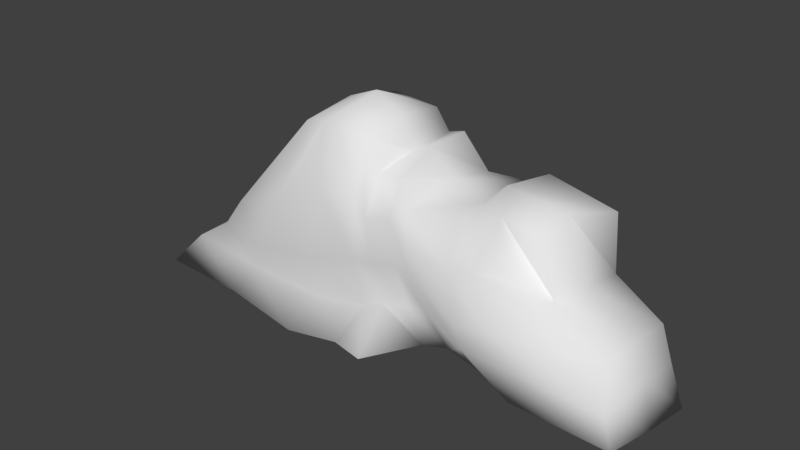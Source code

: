 # Source: RT5.blend  (saved by Blender 2.78.0; exported with 4.5.12 LTS)
import bpy
from mathutils import Matrix  # noqa: F401  (used for matrix-valued properties, if any)

bpy.ops.wm.read_factory_settings(use_empty=True)
scene = bpy.context.scene
scene.name = 'Scene'

# ---- collections
col_collection_1 = bpy.data.collections.new('Collection 1'); scene.collection.children.link(col_collection_1)

# ---- world
world_world = bpy.data.worlds.new('World'); scene.world = world_world
world_world.color = (0.05088, 0.05088, 0.05088)
world_world.use_sun_shadow = False
world_world.sun_shadow_jitter_overblur = 0.0
world_world.cycles.sampling_method = 'MANUAL'

# ---- meshes
me_cube_001 = bpy.data.meshes.new('Cube.001')
me_cube_001.from_pydata([(-4.383, -0.8527, -0.9347), (-1.562, -0.6317, 2.076), (-4.105, 0.8676, -1.006), (-1.288, 0.8535, 2.132), (3.373, -0.7775, -0.8229), (2.185, -0.6518, 1.5), (3.578, 0.6524, -0.8954), (2.4, 0.6912, 1.477), (0.5688, 1.001, -0.2242), (0.08065, 0.6384, 1.948), (0.707, -1.0, -0.3174), (-0.03369, -0.5709, 1.652), (-3.248, -0.7227, 0.02561), (-3.243, 0.7012, 0.04149), (3.152, 0.7251, 0.1518), (3.186, -0.7501, 0.368), (0.256, -1.0, 0.6704), (0.246, 1.144, 0.5898), (-1.019, 0.6164, -0.8939), (-1.066, -0.5687, 2.124), (-0.8915, 0.7338, 2.16), (-1.434, -1.297, -0.8179), (-1.183, 1.197, 0.3019), (-1.152, -1.12, 0.3474), (1.4, 0.6801, 1.698), (2.01, -0.9377, -0.642), (2.25, 1.39, -0.7469), (1.502, -0.5092, 1.574), (1.765, -1.125, 0.3699), (1.772, 1.017, 0.4248), (1.286, 1.188, -0.5272), (1.009, -0.6442, 1.31), (1.369, -1.246, 0.3813), (0.9894, 0.8818, 1.405), (1.391, -0.7407, -0.5405), (1.351, 1.0, 0.4918), (1.107, 1.053, -0.2086), (0.3301, -0.9194, 1.443), (0.5098, -1.0, 0.629), (0.4635, 0.6764, 1.462), (1.104, -0.9924, -0.2096), (0.4961, 1.198, 0.5183), (-0.2662, 0.7619, 1.813), (0.1523, -1.614, -0.4536), (-0.178, 1.033, 0.5631), (0.0997, 0.9934, -0.3985), (-0.3259, -0.6337, 1.657), (-0.173, -1.0, 0.572), (-0.1374, 0.9998, -0.7207), (-0.6051, -0.5816, 2.061), (-0.4225, -1.0, 0.5147), (-0.5248, 0.818, 2.087), (-0.5484, -1.297, -0.6472), (-0.4352, 1.08, 0.4962), (-4.297, 0.0007986, -1.092), (-1.369, 0.01033, 2.281), (3.494, -1.365e-08, -0.8801), (2.128, -5.391e-08, 1.615), (-0.004027, 0.00186, 1.906), (0.5094, -0.03224, -0.1971), (3.171, -6.37e-08, 0.2743), (-3.43, -0.009035, -0.05293), (-1.019, 0.0, -0.8934), (-0.8915, -2.02e-07, 2.478), (1.22, -5.96e-08, 1.73), (2.131, 0.01726, -0.7795), (1.161, -5.96e-08, -0.6571), (0.9267, 0.001019, 1.421), (0.9302, -0.03107, -0.09883), (0.36, 0.01993, 1.572), (-0.2836, -1.192e-07, 1.771), (0.1012, -0.007274, -0.3904), (-0.1371, -0.0001967, -0.7206), (-0.4689, -0.001183, 2.228), (-2.893, -0.7229, 0.5067), (-2.893, 0.7204, 0.5067), (2.435, 0.7251, 0.606), (2.386, -0.6459, 0.8152), (0.1156, -0.9503, 1.285), (0.1996, 0.8123, 1.281), (-1.037, 1.013, 1.333), (-1.05, -0.9682, 1.337), (1.492, -1.043, 1.057), (1.488, 1.0, 1.078), (1.138, 1.002, 0.9524), (1.154, -1.032, 0.895), (0.4551, 0.9874, 0.9999), (0.4251, -0.9925, 1.043), (-0.2306, -0.9986, 1.176), (-0.2278, 1.0, 1.171), (-0.4462, 0.9956, 1.377), (-0.4489, -0.9688, 1.377), (2.453, 1.292e-05, 0.729), (-2.83, 0.002675, 0.7621), (-3.704, 0.6367, -0.424), (3.325, 0.7206, -0.3455), (3.345, -0.9659, -0.2089), (0.4815, -1.0, 0.1765), (0.4767, 1.069, 0.1381), (-3.75, -0.8018, -0.2979), (-1.094, -0.9911, -0.2714), (-1.102, 1.108, -0.2979), (2.099, 1.195, -0.1495), (1.945, -1.0, -0.1337), (1.315, 1.034, -0.08039), (1.377, -1.093, -0.05928), (0.8032, 1.047, 0.1849), (0.8095, -1.041, 0.193), (0.04092, -1.0, 0.04987), (0.0254, 0.9958, 0.045), (-0.3646, 0.9505, -0.1293), (-0.2835, -0.9942, -0.103), (-3.867, 0.001786, -0.597), (3.342, -4.959e-08, -0.2217), (-2.562, 0.742, -0.9498), (-1.314, -0.6002, 2.1), (-2.2, -1.119, 0.1865), (-1.09, 0.7936, 2.146), (-2.909, -0.9833, -0.8763), (-2.213, 0.9505, 0.1717), (-2.658, 0.0003993, -0.9925), (-1.13, 0.005166, 2.38), (-1.965, 1.162, 0.92), (-1.971, -0.8473, 0.9216), (-2.403, 0.8722, -0.3609), (-2.422, -0.9564, -0.2847)], [], [(93, 55, 3, 75), (83, 24, 7, 76), (92, 57, 5, 77), (123, 115, 1, 74), (65, 56, 4, 25), (121, 55, 1, 115), (69, 58, 11, 37), (71, 59, 10, 43), (87, 37, 11, 78), (89, 42, 9, 79), (109, 44, 17, 98), (107, 38, 16, 97), (125, 116, 12, 99), (113, 60, 15, 96), (102, 29, 14, 95), (112, 61, 13, 94), (111, 50, 23, 100), (124, 119, 22, 101), (122, 117, 20, 80), (120, 62, 21, 118), (73, 63, 19, 49), (91, 49, 19, 81), (104, 35, 29, 102), (96, 15, 28, 103), (77, 5, 27, 82), (57, 64, 27, 5), (66, 65, 25, 34), (84, 33, 24, 83), (86, 39, 33, 84), (68, 66, 34, 40), (106, 41, 35, 104), (103, 28, 32, 105), (82, 27, 31, 85), (64, 67, 31, 27), (98, 17, 41, 106), (59, 68, 40, 10), (79, 9, 39, 86), (105, 32, 38, 107), (85, 31, 37, 87), (67, 69, 37, 31), (78, 11, 46, 88), (58, 70, 46, 11), (97, 16, 47, 108), (110, 53, 44, 109), (90, 51, 42, 89), (72, 71, 43, 52), (62, 72, 52, 21), (80, 20, 51, 90), (101, 22, 53, 110), (88, 46, 49, 91), (70, 73, 49, 46), (108, 47, 50, 111), (42, 51, 73, 70), (18, 48, 72, 62), (48, 45, 71, 72), (9, 42, 70, 58), (33, 39, 69, 67), (8, 36, 68, 59), (24, 33, 67, 64), (36, 30, 66, 68), (30, 26, 65, 66), (7, 24, 64, 57), (51, 20, 63, 73), (114, 18, 62, 120), (99, 12, 61, 112), (95, 14, 60, 113), (45, 8, 59, 71), (39, 9, 58, 69), (117, 3, 55, 121), (26, 6, 56, 65), (76, 7, 57, 92), (74, 1, 55, 93), (12, 74, 93, 61), (14, 76, 92, 60), (47, 88, 91, 50), (22, 80, 90, 53), (53, 90, 89, 44), (16, 78, 88, 47), (32, 85, 87, 38), (17, 79, 86, 41), (28, 82, 85, 32), (41, 86, 84, 35), (35, 84, 83, 29), (15, 77, 82, 28), (50, 91, 81, 23), (119, 122, 80, 22), (44, 89, 79, 17), (38, 87, 78, 16), (116, 123, 74, 12), (60, 92, 77, 15), (29, 83, 76, 14), (61, 93, 75, 13), (6, 95, 113, 56), (0, 99, 112, 54), (43, 108, 111, 52), (18, 101, 110, 48), (48, 110, 109, 45), (10, 97, 108, 43), (34, 105, 107, 40), (8, 98, 106, 36), (25, 103, 105, 34), (36, 106, 104, 30), (4, 96, 103, 25), (30, 104, 102, 26), (114, 124, 101, 18), (52, 111, 100, 21), (54, 112, 94, 2), (26, 102, 95, 6), (56, 113, 96, 4), (118, 125, 99, 0), (40, 107, 97, 10), (45, 109, 98, 8), (21, 100, 125, 118), (2, 94, 124, 114), (23, 81, 123, 116), (13, 75, 122, 119), (20, 117, 121, 63), (2, 114, 120, 54), (54, 120, 118, 0), (75, 3, 117, 122), (94, 13, 119, 124), (100, 23, 116, 125), (63, 121, 115, 19), (81, 19, 115, 123)])
me_cube_001.polygons.foreach_set('use_smooth', [True] * 124)
_uv = me_cube_001.uv_layers.new(name='uv')
_uv.uv.foreach_set('vector', [0.7325, 0.8149, 0.7344, 0.6457, 0.8234, 0.643, 0.8081, 0.8276, 0.1197, 0.2062, 0.05174, 0.2133, 0.07667, 0.114, 0.1678, 0.1119, 0.9083, 0.7424, 0.8975, 0.8359, 0.8312, 0.8162, 0.8398, 0.7456, 0.4524, 0.2438, 0.3281, 0.3104, 0.3305, 0.2858, 0.4929, 0.1506, 0.1407, 0.8627, 0.0006927, 0.8771, 0.003148, 0.7986, 0.1402, 0.7666, 0.7345, 0.6206, 0.7344, 0.6457, 0.6671, 0.6661, 0.6713, 0.6414, 0.2873, 0.8603, 0.2418, 0.8569, 0.267, 0.7998, 0.3006, 0.7666, 0.8103, 0.453, 0.8058, 0.4954, 0.7042, 0.5104, 0.6421, 0.4519, 0.445, 0.4834, 0.4024, 0.4744, 0.3766, 0.4367, 0.4188, 0.4529, 0.107, 0.3771, 0.03757, 0.3795, 0.02292, 0.3444, 0.09434, 0.3339, 0.2247, 0.3535, 0.1707, 0.3731, 0.1698, 0.331, 0.2165, 0.3085, 0.5347, 0.5202, 0.4884, 0.4911, 0.4836, 0.4659, 0.5355, 0.4873, 0.5785, 0.1971, 0.5313, 0.2211, 0.5425, 0.1143, 0.5762, 0.06405, 0.924, 0.6248, 0.918, 0.6768, 0.8392, 0.677, 0.8234, 0.6155, 0.2506, 0.1475, 0.1884, 0.1789, 0.2165, 0.04111, 0.2686, 0.02456, 0.7325, 0.9397, 0.7314, 0.8876, 0.8062, 0.8699, 0.799, 0.9228, 0.5634, 0.4106, 0.4988, 0.398, 0.5163, 0.3257, 0.5796, 0.3295, 0.2615, 0.5959, 0.2071, 0.5764, 0.1978, 0.474, 0.2596, 0.4667, 0.1316, 0.551, 0.001708, 0.4611, 0.0, 0.4412, 0.0887, 0.4575, 0.8218, 0.1733, 0.8161, 0.3368, 0.6816, 0.292, 0.7194, 0.1463, 0.7369, 0.5582, 0.7346, 0.5954, 0.6755, 0.6167, 0.6761, 0.5725, 0.4086, 0.397, 0.3332, 0.3807, 0.3257, 0.335, 0.4118, 0.337, 0.2405, 0.2252, 0.1805, 0.2207, 0.1884, 0.1789, 0.2506, 0.1475, 0.5799, 0.7714, 0.5174, 0.7556, 0.5186, 0.6162, 0.5702, 0.6324, 0.4684, 0.6763, 0.3968, 0.6578, 0.3866, 0.5891, 0.4457, 0.5899, 0.4453, 0.7875, 0.4328, 0.874, 0.384, 0.8429, 0.3785, 0.7758, 0.2395, 0.8495, 0.1407, 0.8627, 0.1402, 0.7666, 0.2054, 0.7788, 0.1322, 0.2413, 0.08355, 0.2552, 0.05174, 0.2133, 0.1197, 0.2062, 0.1258, 0.3092, 0.07468, 0.3071, 0.08355, 0.2552, 0.1322, 0.2413, 0.9174, 0.3208, 0.9804, 0.3202, 0.9776, 0.3949, 0.9316, 0.4177, 0.212, 0.2759, 0.1782, 0.3063, 0.1805, 0.2207, 0.2405, 0.2252, 0.5702, 0.6324, 0.5186, 0.6162, 0.518, 0.5774, 0.5624, 0.5765, 0.4457, 0.5899, 0.3866, 0.5891, 0.4147, 0.5403, 0.462, 0.5559, 0.4328, 0.874, 0.4294, 0.9079, 0.3637, 0.8937, 0.384, 0.8429, 0.2165, 0.3085, 0.1698, 0.331, 0.1782, 0.3063, 0.212, 0.2759, 0.8058, 0.4954, 0.8042, 0.5381, 0.7034, 0.5509, 0.7042, 0.5104, 0.09434, 0.3339, 0.02292, 0.3444, 0.07468, 0.3071, 0.1258, 0.3092, 0.5624, 0.5765, 0.518, 0.5774, 0.4884, 0.4911, 0.5347, 0.5202, 0.462, 0.5559, 0.4147, 0.5403, 0.4024, 0.4744, 0.445, 0.4834, 0.4294, 0.9079, 0.4235, 0.9608, 0.3257, 0.9542, 0.3637, 0.8937, 0.4188, 0.4529, 0.3766, 0.4367, 0.3762, 0.408, 0.4302, 0.4185, 0.9228, 0.4918, 0.954, 0.4935, 0.9563, 0.5565, 0.9267, 0.5483, 0.5355, 0.4873, 0.4836, 0.4659, 0.4932, 0.423, 0.548, 0.4432, 0.2418, 0.3926, 0.1777, 0.3989, 0.1707, 0.3731, 0.2247, 0.3535, 0.08501, 0.3985, 0.009153, 0.4049, 0.03757, 0.3795, 0.107, 0.3771, 0.8127, 0.426, 0.8103, 0.453, 0.6421, 0.4519, 0.6782, 0.3816, 0.8161, 0.3368, 0.8127, 0.426, 0.6782, 0.3816, 0.6816, 0.292, 0.0887, 0.4575, 0.0, 0.4412, 0.009153, 0.4049, 0.08501, 0.3985, 0.2596, 0.4667, 0.1978, 0.474, 0.1777, 0.3989, 0.2418, 0.3926, 0.998, 0.0, 0.9625, 0.05051, 0.9174, 0.07041, 0.973, 0.01085, 0.9752, 0.1135, 0.9264, 0.1294, 0.9174, 0.07041, 0.9625, 0.05051, 0.548, 0.4432, 0.4932, 0.423, 0.4988, 0.398, 0.5634, 0.4106, 0.998, 0.1864, 0.9658, 0.2024, 0.9264, 0.1294, 0.9752, 0.1135, 0.8806, 0.3389, 0.9174, 0.4294, 0.8127, 0.426, 0.8161, 0.3368, 0.9174, 0.4294, 0.915, 0.4562, 0.8103, 0.453, 0.8127, 0.426, 0.9174, 0.428, 0.9563, 0.4177, 0.954, 0.4935, 0.9228, 0.4918, 0.5217, 0.913, 0.4932, 0.9608, 0.4235, 0.9608, 0.4294, 0.9079, 0.9138, 0.5045, 0.9174, 0.5582, 0.8042, 0.5381, 0.8058, 0.4954, 0.506, 0.8655, 0.5217, 0.913, 0.4294, 0.9079, 0.4328, 0.874, 0.9415, 0.2141, 0.9804, 0.2024, 0.9804, 0.3202, 0.9174, 0.3208, 0.2395, 0.9685, 0.1446, 1.0, 0.1407, 0.8627, 0.2395, 0.8495, 0.5209, 0.772, 0.506, 0.8655, 0.4328, 0.874, 0.4453, 0.7875, 0.8228, 0.5686, 0.8123, 0.6031, 0.7346, 0.5954, 0.7369, 0.5582, 0.899, 0.1858, 0.8806, 0.3389, 0.8161, 0.3368, 0.8218, 0.1733, 0.648, 0.9207, 0.6572, 0.8661, 0.7314, 0.8876, 0.7325, 0.9397, 1.0, 0.6215, 0.9945, 0.6738, 0.918, 0.6768, 0.924, 0.6248, 0.915, 0.4562, 0.9138, 0.5045, 0.8058, 0.4954, 0.8103, 0.453, 0.3006, 0.9261, 0.2395, 0.9206, 0.2418, 0.8569, 0.2873, 0.8603, 0.8179, 0.623, 0.8234, 0.643, 0.7344, 0.6457, 0.7345, 0.6206, 0.1446, 1.0, 0.0, 0.9427, 0.0006927, 0.8771, 0.1407, 0.8627, 0.9848, 0.7393, 0.9728, 0.8217, 0.8975, 0.8359, 0.9083, 0.7424, 0.6571, 0.8231, 0.6671, 0.6661, 0.7344, 0.6457, 0.7325, 0.8149, 0.6572, 0.8661, 0.6571, 0.8231, 0.7325, 0.8149, 0.7314, 0.8876, 0.9945, 0.6738, 0.9848, 0.7393, 0.9083, 0.7424, 0.918, 0.6768, 0.4932, 0.423, 0.4302, 0.4185, 0.4086, 0.397, 0.4988, 0.398, 0.1978, 0.474, 0.0887, 0.4575, 0.08501, 0.3985, 0.1777, 0.3989, 0.1777, 0.3989, 0.08501, 0.3985, 0.107, 0.3771, 0.1707, 0.3731, 0.4836, 0.4659, 0.4188, 0.4529, 0.4302, 0.4185, 0.4932, 0.423, 0.518, 0.5774, 0.462, 0.5559, 0.445, 0.4834, 0.4884, 0.4911, 0.1698, 0.331, 0.09434, 0.3339, 0.1258, 0.3092, 0.1782, 0.3063, 0.5186, 0.6162, 0.4457, 0.5899, 0.462, 0.5559, 0.518, 0.5774, 0.1782, 0.3063, 0.1258, 0.3092, 0.1322, 0.2413, 0.1805, 0.2207, 0.1805, 0.2207, 0.1322, 0.2413, 0.1197, 0.2062, 0.1884, 0.1789, 0.5174, 0.7556, 0.4684, 0.6763, 0.4457, 0.5899, 0.5186, 0.6162, 0.4988, 0.398, 0.4086, 0.397, 0.4118, 0.337, 0.5163, 0.3257, 0.2071, 0.5764, 0.1316, 0.551, 0.0887, 0.4575, 0.1978, 0.474, 0.1707, 0.3731, 0.107, 0.3771, 0.09434, 0.3339, 0.1698, 0.331, 0.4884, 0.4911, 0.445, 0.4834, 0.4188, 0.4529, 0.4836, 0.4659, 0.5313, 0.2211, 0.4524, 0.2438, 0.4929, 0.1506, 0.5425, 0.1143, 0.918, 0.6768, 0.9083, 0.7424, 0.8398, 0.7456, 0.8392, 0.677, 0.1884, 0.1789, 0.1197, 0.2062, 0.1678, 0.1119, 0.2165, 0.04111, 0.7314, 0.8876, 0.7325, 0.8149, 0.8081, 0.8276, 0.8062, 0.8699, 1.0, 0.5611, 1.0, 0.6215, 0.924, 0.6248, 0.9313, 0.5582, 0.6421, 0.9935, 0.648, 0.9207, 0.7325, 0.9397, 0.7322, 0.9903, 0.6067, 0.4566, 0.548, 0.4432, 0.5634, 0.4106, 0.6227, 0.3847, 0.3171, 0.4582, 0.2596, 0.4667, 0.2418, 0.3926, 0.3043, 0.3709, 0.3043, 0.3709, 0.2418, 0.3926, 0.2247, 0.3535, 0.2711, 0.3468, 0.5873, 0.5088, 0.5355, 0.4873, 0.548, 0.4432, 0.6067, 0.4566, 0.6091, 0.5751, 0.5624, 0.5765, 0.5347, 0.5202, 0.5767, 0.5485, 0.2538, 0.2998, 0.2165, 0.3085, 0.212, 0.2759, 0.2537, 0.2462, 0.6227, 0.6375, 0.5702, 0.6324, 0.5624, 0.5765, 0.6091, 0.5751, 0.2537, 0.2462, 0.212, 0.2759, 0.2405, 0.2252, 0.2885, 0.2291, 0.6421, 0.772, 0.5799, 0.7714, 0.5702, 0.6324, 0.6227, 0.6375, 0.2885, 0.2291, 0.2405, 0.2252, 0.2506, 0.1475, 0.3151, 0.1337, 0.3214, 0.6124, 0.2615, 0.5959, 0.2596, 0.4667, 0.3171, 0.4582, 0.6227, 0.3847, 0.5634, 0.4106, 0.5796, 0.3295, 0.639, 0.2962, 0.7322, 0.9903, 0.7325, 0.9397, 0.799, 0.9228, 0.8234, 0.9728, 0.3151, 0.1337, 0.2506, 0.1475, 0.2686, 0.02456, 0.3257, 0.0, 0.9313, 0.5582, 0.924, 0.6248, 0.8234, 0.6155, 0.849, 0.559, 0.6397, 0.1476, 0.5785, 0.1971, 0.5762, 0.06405, 0.6421, 0.0, 0.5767, 0.5485, 0.5347, 0.5202, 0.5355, 0.4873, 0.5873, 0.5088, 0.2711, 0.3468, 0.2247, 0.3535, 0.2165, 0.3085, 0.2538, 0.2998, 0.639, 0.2962, 0.5796, 0.3295, 0.5785, 0.1971, 0.6397, 0.1476, 0.3257, 0.7666, 0.2635, 0.7252, 0.2615, 0.5959, 0.3214, 0.6124, 0.5163, 0.3257, 0.4118, 0.337, 0.4524, 0.2438, 0.5313, 0.2211, 0.2164, 0.6787, 0.1687, 0.6431, 0.1316, 0.551, 0.2071, 0.5764, 0.8123, 0.6031, 0.8179, 0.623, 0.7345, 0.6206, 0.7346, 0.5954, 0.9174, 0.03265, 0.899, 0.1858, 0.8218, 0.1733, 0.8276, 0.009844, 0.8276, 0.009844, 0.8218, 0.1733, 0.7194, 0.1463, 0.7381, 0.0, 0.1687, 0.6431, 0.003416, 0.4811, 0.001708, 0.4611, 0.1316, 0.551, 0.2635, 0.7252, 0.2164, 0.6787, 0.2071, 0.5764, 0.2615, 0.5959, 0.5796, 0.3295, 0.5163, 0.3257, 0.5313, 0.2211, 0.5785, 0.1971, 0.7346, 0.5954, 0.7345, 0.6206, 0.6713, 0.6414, 0.6755, 0.6167, 0.4118, 0.337, 0.3257, 0.335, 0.3281, 0.3104, 0.4524, 0.2438])
_uv.active_render = True
_uv = me_cube_001.uv_layers.new(name='source')
_uv.uv.foreach_set('vector', [1.093, -0.2267, 0.6968, -0.1273, 0.6358, -0.3336, 1.077, -0.4112, 0.04662, 1.579, 0.105, 1.733, -0.1424, 1.736, -0.2032, 1.524, 0.816, -0.5931, 1.041, -0.6252, 1.036, -0.4582, 0.8656, -0.435, -0.06945, 0.7783, 0.1623, 1.028, 0.1034, 1.037, -0.3122, 0.7406, 1.568, 1.127, 1.687, 1.445, 1.503, 1.488, 1.344, 1.187, 0.638, -0.1121, 0.6968, -0.1273, 0.7856, 0.01745, 0.7254, 0.0228, 1.472, 0.7861, 1.492, 0.8944, 1.343, 0.8706, 1.245, 0.8123, 0.1999, -0.1864, 0.3017, -0.2019, 0.3991, 0.0263, 0.3005, 0.2072, 0.495, 0.6485, 0.5, 0.7535, 0.4278, 0.8369, 0.4397, 0.7284, 0.4538, 1.504, 0.5019, 1.665, 0.429, 1.72, 0.3607, 1.56, 0.3265, 1.243, 0.4054, 1.357, 0.3077, 1.385, 0.2264, 1.29, 0.526, 0.4163, 0.4863, 0.5425, 0.4303, 0.569, 0.4486, 0.4347, -0.256, 0.5122, -0.1711, 0.6077, -0.4275, 0.647, -0.5656, 0.5991, 0.5316, -0.5576, 0.6568, -0.5755, 0.7056, -0.3914, 0.5715, -0.3167, -0.1709, 1.309, -0.05943, 1.435, -0.3986, 1.454, -0.4692, 1.342, 1.385, -0.3032, 1.264, -0.2687, 1.177, -0.4325, 1.305, -0.4483, 0.2522, 0.4166, 0.2624, 0.5752, 0.08274, 0.5787, 0.05279, 0.4284, 0.8705, 1.008, 0.8582, 1.147, 0.6246, 1.232, 0.5696, 1.092, 0.845, 1.34, 0.7148, 1.698, 0.6693, 1.714, 0.653, 1.497, -0.4608, -0.04197, -0.07523, -0.1288, -0.09744, 0.2131, -0.4611, 0.214, 0.4906, -0.07939, 0.5791, -0.09694, 0.6652, 0.02815, 0.5615, 0.05377, 0.3153, 0.7867, 0.3236, 0.9729, 0.2212, 1.018, 0.1733, 0.816, 0.017, 1.285, 0.04327, 1.428, -0.05943, 1.435, -0.1709, 1.309, 1.085, 0.1566, 1.087, 0.3124, 0.7601, 0.3951, 0.7664, 0.2646, 0.9315, 0.4754, 0.932, 0.6543, 0.7778, 0.7202, 0.7434, 0.5816, 1.206, 0.4614, 1.415, 0.4374, 1.372, 0.5707, 1.219, 0.6246, 1.477, 0.9043, 1.568, 1.127, 1.344, 1.187, 1.332, 1.027, 0.1209, 1.528, 0.1832, 1.633, 0.105, 1.733, 0.04662, 1.579, 0.2837, 1.501, 0.3099, 1.622, 0.1832, 1.633, 0.1209, 1.528, -0.1748, -0.3558, -0.2148, -0.5027, -0.03849, -0.542, 0.04289, -0.4484, 0.1529, 1.32, 0.2448, 1.381, 0.04327, 1.428, 0.017, 1.285, 0.7664, 0.2646, 0.7601, 0.3951, 0.6698, 0.4203, 0.6404, 0.3171, 0.7434, 0.5816, 0.7778, 0.7202, 0.6465, 0.6846, 0.654, 0.5644, 1.415, 0.4374, 1.497, 0.4247, 1.504, 0.587, 1.372, 0.5707, 0.2264, 1.29, 0.3077, 1.385, 0.2448, 1.381, 0.1529, 1.32, 0.3017, -0.2019, 0.4025, -0.2245, 0.4942, 0.00337, 0.3991, 0.0263, 0.3607, 1.56, 0.429, 1.72, 0.3099, 1.622, 0.2837, 1.501, 0.6404, 0.3171, 0.6698, 0.4203, 0.4863, 0.5425, 0.526, 0.4163, 0.654, 0.5644, 0.6465, 0.6846, 0.5, 0.7535, 0.495, 0.6485, 1.497, 0.4247, 1.624, 0.406, 1.668, 0.6386, 1.504, 0.587, 0.4397, 0.7284, 0.4278, 0.8369, 0.3609, 0.8556, 0.3523, 0.7231, 0.2215, -0.4732, 0.2063, -0.5472, 0.3522, -0.5913, 0.3512, -0.5171, 0.4486, 0.4347, 0.4303, 0.569, 0.3242, 0.5729, 0.3379, 0.4325, 0.4073, 1.179, 0.4615, 1.325, 0.4054, 1.357, 0.3265, 1.243, 0.5174, 1.542, 0.5789, 1.715, 0.5019, 1.665, 0.4538, 1.504, 0.1352, -0.1756, 0.1999, -0.1864, 0.3005, 0.2072, 0.1139, 0.1661, -0.07523, -0.1288, 0.1352, -0.1756, 0.1139, 0.1661, -0.09744, 0.2131, 0.653, 1.497, 0.6693, 1.714, 0.5789, 1.715, 0.5174, 1.542, 0.5696, 1.092, 0.6246, 1.232, 0.4615, 1.325, 0.4073, 1.179, -0.974, -0.3473, -0.8342, -0.2955, -0.76, -0.2022, -0.9333, -0.2956, -0.6947, -0.3636, -0.6275, -0.2593, -0.76, -0.2022, -0.8342, -0.2955, 0.3379, 0.4325, 0.3242, 0.5729, 0.2624, 0.5752, 0.2522, 0.4166, -0.5383, -0.4617, -0.4812, -0.3963, -0.6275, -0.2593, -0.6947, -0.3636, -0.11, -0.2809, 0.07894, -0.4222, 0.1352, -0.1756, -0.07523, -0.1288, 0.07894, -0.4222, 0.143, -0.4332, 0.1999, -0.1864, 0.1352, -0.1756, 0.07571, -0.4215, 0.02774, -0.5062, 0.2063, -0.5472, 0.2215, -0.4732, 1.452, 0.2057, 1.581, 0.2431, 1.624, 0.406, 1.497, 0.4247, 0.2567, -0.46, 0.3799, -0.5013, 0.4025, -0.2245, 0.3017, -0.2019, 1.35, 0.2718, 1.452, 0.2057, 1.497, 0.4247, 1.415, 0.4374, -0.439, -0.3466, -0.4902, -0.4304, -0.2148, -0.5027, -0.1748, -0.3558, 1.755, 0.8313, 1.886, 1.034, 1.568, 1.127, 1.477, 0.9043, 1.123, 0.2941, 1.35, 0.2718, 1.415, 0.4374, 1.206, 0.4614, 0.4624, -0.2866, 0.5495, -0.2833, 0.5791, -0.09694, 0.4906, -0.07939, -0.4791, -0.2299, -0.11, -0.2809, -0.07523, -0.1288, -0.4608, -0.04197, 1.392, -0.09397, 1.259, -0.08214, 1.264, -0.2687, 1.385, -0.3032, 0.4773, -0.7332, 0.6028, -0.7523, 0.6568, -0.5755, 0.5316, -0.5576, 0.143, -0.4332, 0.2567, -0.46, 0.3017, -0.2019, 0.1999, -0.1864, 1.618, 0.7144, 1.643, 0.8607, 1.492, 0.8944, 1.472, 0.7861, 0.5926, -0.3085, 0.6358, -0.3336, 0.6968, -0.1273, 0.638, -0.1121, 1.886, 1.034, 1.841, 1.407, 1.687, 1.445, 1.568, 1.127, 0.7618, -0.7699, 0.9619, -0.7924, 1.041, -0.6252, 0.816, -0.5931, 1.159, -0.05553, 0.7856, 0.01745, 0.6968, -0.1273, 1.093, -0.2267, 1.259, -0.08214, 1.159, -0.05553, 1.093, -0.2267, 1.264, -0.2687, 0.6028, -0.7523, 0.7618, -0.7699, 0.816, -0.5931, 0.6568, -0.5755, 0.3242, 0.5729, 0.3523, 0.7231, 0.3153, 0.7867, 0.2624, 0.5752, 0.6246, 1.232, 0.653, 1.497, 0.5174, 1.542, 0.4615, 1.325, 0.4615, 1.325, 0.5174, 1.542, 0.4538, 1.504, 0.4054, 1.357, 0.4303, 0.569, 0.4397, 0.7284, 0.3523, 0.7231, 0.3242, 0.5729, 0.6698, 0.4203, 0.654, 0.5644, 0.495, 0.6485, 0.4863, 0.5425, 0.3077, 1.385, 0.3607, 1.56, 0.2837, 1.501, 0.2448, 1.381, 0.7601, 0.3951, 0.7434, 0.5816, 0.654, 0.5644, 0.6698, 0.4203, 0.2448, 1.381, 0.2837, 1.501, 0.1209, 1.528, 0.04327, 1.428, 0.04327, 1.428, 0.1209, 1.528, 0.04662, 1.579, -0.05943, 1.435, 1.087, 0.3124, 0.9315, 0.4754, 0.7434, 0.5816, 0.7601, 0.3951, 0.2624, 0.5752, 0.3153, 0.7867, 0.1733, 0.816, 0.08274, 0.5787, 0.8582, 1.147, 0.845, 1.34, 0.653, 1.497, 0.6246, 1.232, 0.4054, 1.357, 0.4538, 1.504, 0.3607, 1.56, 0.3077, 1.385, 0.4863, 0.5425, 0.495, 0.6485, 0.4397, 0.7284, 0.4303, 0.569, -0.1711, 0.6077, -0.06945, 0.7783, -0.3122, 0.7406, -0.4275, 0.647, 0.6568, -0.5755, 0.816, -0.5931, 0.8656, -0.435, 0.7056, -0.3914, -0.05943, 1.435, 0.04662, 1.579, -0.2032, 1.524, -0.3986, 1.454, 1.264, -0.2687, 1.093, -0.2267, 1.077, -0.4112, 1.177, -0.4325, 0.3361, -0.6961, 0.4773, -0.7332, 0.5316, -0.5576, 0.3714, -0.5339, 1.566, -0.1249, 1.392, -0.09397, 1.385, -0.3032, 1.504, -0.3336, 0.3331, 0.287, 0.3379, 0.4325, 0.2522, 0.4166, 0.1554, 0.2939, 0.5146, 0.963, 0.5696, 1.092, 0.4073, 1.179, 0.3183, 1.046, 0.3183, 1.046, 0.4073, 1.179, 0.3265, 1.243, 0.2823, 1.139, 0.467, 0.3003, 0.4486, 0.4347, 0.3379, 0.4325, 0.3331, 0.287, 0.6085, 0.2087, 0.6404, 0.3171, 0.526, 0.4163, 0.5662, 0.3009, 0.183, 1.208, 0.2264, 1.29, 0.1529, 1.32, 0.05804, 1.241, 0.7461, 0.1388, 0.7664, 0.2646, 0.6404, 0.3171, 0.6085, 0.2087, 0.05804, 1.241, 0.1529, 1.32, 0.017, 1.285, -0.003351, 1.17, 1.048, 0.01092, 1.085, 0.1566, 0.7664, 0.2646, 0.7461, 0.1388, -0.003351, 1.17, 0.017, 1.285, -0.1709, 1.309, -0.2425, 1.167, 0.8723, 0.8583, 0.8705, 1.008, 0.5696, 1.092, 0.5146, 0.963, 0.1554, 0.2939, 0.2522, 0.4166, 0.05279, 0.4284, -0.06155, 0.3099, 1.504, -0.3336, 1.385, -0.3032, 1.305, -0.4483, 1.407, -0.5359, -0.2425, 1.167, -0.1709, 1.309, -0.4692, 1.342, -0.5616, 1.224, 0.3714, -0.5339, 0.5316, -0.5576, 0.5715, -0.3167, 0.4238, -0.342, -0.4092, 0.3996, -0.256, 0.5122, -0.5656, 0.5991, -0.7557, 0.4844, 0.5662, 0.3009, 0.526, 0.4163, 0.4486, 0.4347, 0.467, 0.3003, 0.2823, 1.139, 0.3265, 1.243, 0.2264, 1.29, 0.183, 1.208, -0.06155, 0.3099, 0.05279, 0.4284, -0.256, 0.5122, -0.4092, 0.3996, 1.23, 0.7537, 1.171, 0.9244, 0.8705, 1.008, 0.8723, 0.8583, 0.08274, 0.5787, 0.1733, 0.816, -0.06945, 0.7783, -0.1711, 0.6077, 1.092, 1.063, 1.038, 1.196, 0.845, 1.34, 0.8582, 1.147, 0.5495, -0.2833, 0.5926, -0.3085, 0.638, -0.1121, 0.5791, -0.09694, -0.8482, -0.179, -0.4791, -0.2299, -0.4608, -0.04197, -0.8464, 0.04491, -0.8464, 0.04491, -0.4608, -0.04197, -0.4611, 0.214, -0.8146, 0.26, 1.038, 1.196, 0.7603, 1.682, 0.7148, 1.698, 0.845, 1.34, 1.171, 0.9244, 1.092, 1.063, 0.8582, 1.147, 0.8705, 1.008, 0.05279, 0.4284, 0.08274, 0.5787, -0.1711, 0.6077, -0.256, 0.5122, 0.5791, -0.09694, 0.638, -0.1121, 0.7254, 0.0228, 0.6652, 0.02815, 0.1733, 0.816, 0.2212, 1.018, 0.1623, 1.028, -0.06945, 0.7783])
me_cube_001.use_remesh_preserve_volume = False
me_cube_001.use_remesh_preserve_attributes = False
me_cube_001.use_mirror_vertex_groups = False
me_cube_001.update()

# ---- objects
ob_rt5 = bpy.data.objects.new('RT5', me_cube_001)

# ---- transforms, parenting, visibility, modifiers, constraints
ob_rt5.location = (0.0, 0.0, 0.0)
ob_rt5.lineart.crease_threshold = 0.0

# ---- collection membership
col_collection_1.objects.link(ob_rt5)

# ---- scene / render settings (as saved in the file)
scene.frame_start = 1; scene.frame_end = 250; scene.frame_set(1)
scene.render.engine = 'BLENDER_EEVEE_NEXT'
scene.render.resolution_percentage = 50
scene.render.dither_intensity = 0.0
scene.cycles.use_denoising = False
scene.cycles.samples = 128
scene.cycles.sampling_pattern = 'TABULATED_SOBOL'
scene.cycles.light_sampling_threshold = 0.0
scene.cycles.use_adaptive_sampling = False
scene.cycles.use_light_tree = False
scene.cycles.blur_glossy = 0.0
scene.cycles.sample_clamp_indirect = 0.0
scene.view_settings.view_transform = 'Standard'
bpy.context.view_layer.update()

# ---- added for rendering (the .blend has no active camera and no usable light): camera, sun
cam_auto = bpy.data.cameras.new('AutoCamera')
cam_auto.lens = 50.0
cam_auto.sensor_width = 36.0
cam_auto.clip_end = 1000.0
ob_auto_camera = bpy.data.objects.new('AutoCamera', cam_auto)
scene.collection.objects.link(ob_auto_camera)
ob_auto_camera.location = (8.13541, -10.3573, 7.52312)
ob_auto_camera.rotation_euler = (1.09748, -7.21219e-08, 0.694738)
scene.camera = ob_auto_camera
light_auto_sun = bpy.data.lights.new('AutoSun', 'SUN')
light_auto_sun.energy = 3.0
light_auto_sun.angle = 0.0523599
ob_auto_sun = bpy.data.objects.new('AutoSun', light_auto_sun)
scene.collection.objects.link(ob_auto_sun)
ob_auto_sun.rotation_euler = (0.872665, 0.174533, 0.523599)
bpy.context.view_layer.update()
